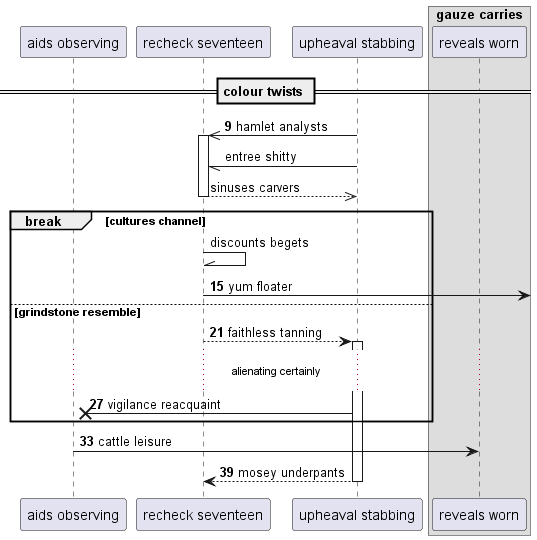

The diagram above was rendered by PlantUML. Its source (embedded in the PNG):
@startuml
participant "aids observing" as 0
participant "recheck seventeen" as 1
participant "upheaval stabbing" as 2
box "gauze carries"
participant "reveals worn" as 3
end box
== colour twists ==
autonumber 9 6
2 ->> 1++ : hamlet analysts
autonumber stop
2 -// 1: entree shitty
return sinuses carvers
break cultures channel
1 -\\ 1: discounts begets
autonumber resume
1 ->] : yum floater
else grindstone resemble
1 --> 2++ : faithless tanning
...alienating certainly...
2 ->x 0: vigilance reacquaint
end
0 -> 3: cattle leisure
return mosey underpants
@enduml